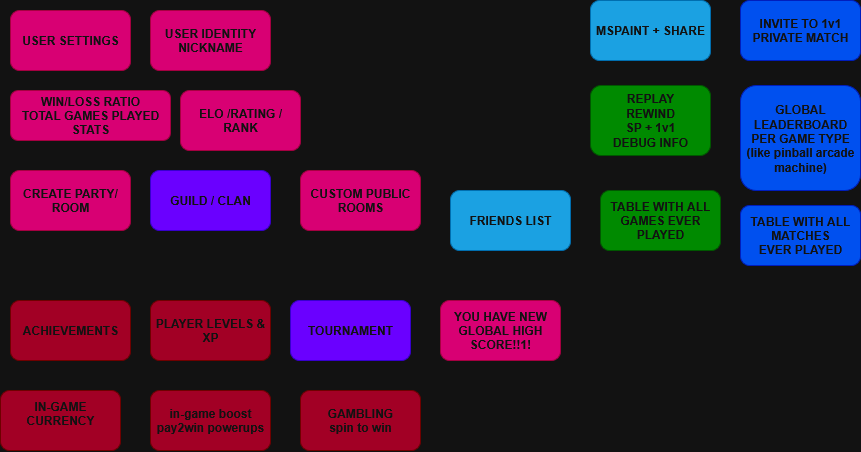

The diagram above was exported from draw.io. Its source (the exported page's mxGraphModel, read from the mxfile embedded in the PNG):
<mxGraphModel dx="1188" dy="626" grid="1" gridSize="10" guides="1" tooltips="1" connect="1" arrows="1" fold="1" page="1" pageScale="1" pageWidth="850" pageHeight="1100" math="0" shadow="0" extFonts="Permanent Marker^https://fonts.googleapis.com/css?family=Permanent+Marker">
  <root>
    <mxCell id="0" />
    <mxCell id="1" parent="0" />
    <mxCell id="EJB_Y2e0kzpyiUNDnoeQ-1" value="&lt;div&gt;REPLAY&lt;/div&gt;&lt;div&gt;REWIND&lt;/div&gt;&lt;div&gt;SP +&amp;nbsp;1v1&lt;/div&gt;&lt;div&gt;DEBUG INFO&lt;/div&gt;" style="rounded=1;whiteSpace=wrap;html=1;fillColor=#008a00;fontColor=#ffffff;strokeColor=#005700;fontStyle=1" parent="1" vertex="1">
      <mxGeometry x="630" y="520" width="120" height="70" as="geometry" />
    </mxCell>
    <mxCell id="EJB_Y2e0kzpyiUNDnoeQ-2" value="&lt;div&gt;USER IDENTITY&lt;/div&gt;&lt;div&gt;NICKNAME&lt;/div&gt;" style="rounded=1;whiteSpace=wrap;html=1;fillColor=#d80073;fontColor=#ffffff;strokeColor=#A50040;fontStyle=1" parent="1" vertex="1">
      <mxGeometry x="190" y="445" width="120" height="60" as="geometry" />
    </mxCell>
    <mxCell id="EJB_Y2e0kzpyiUNDnoeQ-3" value="USER SETTINGS" style="rounded=1;whiteSpace=wrap;html=1;fillColor=#d80073;fontColor=#ffffff;strokeColor=#A50040;fontStyle=1" parent="1" vertex="1">
      <mxGeometry x="50" y="445" width="120" height="60" as="geometry" />
    </mxCell>
    <mxCell id="EJB_Y2e0kzpyiUNDnoeQ-5" value="TABLE WITH ALL GAMES EVER PLAYED" style="rounded=1;whiteSpace=wrap;html=1;fillColor=#008a00;fontColor=#ffffff;strokeColor=#005700;fontStyle=1" parent="1" vertex="1">
      <mxGeometry x="640" y="625" width="120" height="60" as="geometry" />
    </mxCell>
    <mxCell id="EJB_Y2e0kzpyiUNDnoeQ-6" value="TABLE WITH ALL MATCHES&lt;br&gt;EVER PLAYED" style="rounded=1;whiteSpace=wrap;html=1;fillColor=#0050ef;fontColor=#ffffff;strokeColor=#001DBC;fontStyle=1" parent="1" vertex="1">
      <mxGeometry x="780" y="640" width="120" height="60" as="geometry" />
    </mxCell>
    <mxCell id="EJB_Y2e0kzpyiUNDnoeQ-7" value="MSPAINT + SHARE" style="rounded=1;whiteSpace=wrap;html=1;fillColor=#1ba1e2;fontColor=#ffffff;strokeColor=#006EAF;fontStyle=1" parent="1" vertex="1">
      <mxGeometry x="630" y="435" width="120" height="60" as="geometry" />
    </mxCell>
    <mxCell id="EJB_Y2e0kzpyiUNDnoeQ-8" value="INVITE TO 1v1 PRIVATE MATCH" style="rounded=1;whiteSpace=wrap;html=1;fillColor=#0050ef;fontColor=#ffffff;strokeColor=#001DBC;fontStyle=1" parent="1" vertex="1">
      <mxGeometry x="780" y="435" width="120" height="60" as="geometry" />
    </mxCell>
    <mxCell id="EJB_Y2e0kzpyiUNDnoeQ-9" value="WIN/LOSS RATIO&lt;br&gt;&lt;div&gt;TOTAL GAMES PLAYED&lt;/div&gt;&lt;div&gt;STATS&lt;/div&gt;" style="rounded=1;whiteSpace=wrap;html=1;fillColor=#d80073;fontColor=#ffffff;strokeColor=#A50040;fontStyle=1" parent="1" vertex="1">
      <mxGeometry x="50" y="525" width="160" height="50" as="geometry" />
    </mxCell>
    <mxCell id="EJB_Y2e0kzpyiUNDnoeQ-10" value="ELO /RATING / RANK" style="rounded=1;whiteSpace=wrap;html=1;fillColor=#d80073;fontColor=#ffffff;strokeColor=#A50040;fontStyle=1" parent="1" vertex="1">
      <mxGeometry x="220" y="525" width="120" height="60" as="geometry" />
    </mxCell>
    <mxCell id="EJB_Y2e0kzpyiUNDnoeQ-11" value="&lt;div&gt;GLOBAL LEADERBOARD PER GAME TYPE&lt;/div&gt;&lt;div&gt;(like pinball arcade machine)&lt;/div&gt;" style="rounded=1;whiteSpace=wrap;html=1;fillColor=#0050ef;fontColor=#ffffff;strokeColor=#001DBC;fontStyle=1" parent="1" vertex="1">
      <mxGeometry x="780" y="520" width="120" height="105" as="geometry" />
    </mxCell>
    <mxCell id="EJB_Y2e0kzpyiUNDnoeQ-12" value="&lt;div&gt;CREATE PARTY/ROOM&lt;/div&gt;" style="rounded=1;whiteSpace=wrap;html=1;fillColor=#d80073;fontColor=#ffffff;strokeColor=#A50040;fontStyle=1" parent="1" vertex="1">
      <mxGeometry x="50" y="605" width="120" height="60" as="geometry" />
    </mxCell>
    <mxCell id="0wxHjon89UPdAp3sFUMm-1" value="&lt;div&gt;IN-GAME CURRENCY&lt;/div&gt;&lt;div&gt;&lt;br&gt;&lt;/div&gt;" style="rounded=1;whiteSpace=wrap;html=1;fillColor=#a20025;fontColor=#ffffff;strokeColor=#6F0000;fontStyle=1" vertex="1" parent="1">
      <mxGeometry x="40" y="825" width="120" height="60" as="geometry" />
    </mxCell>
    <mxCell id="0wxHjon89UPdAp3sFUMm-2" value="in-game boost pay2win powerups" style="rounded=1;whiteSpace=wrap;html=1;fillColor=#a20025;fontColor=#ffffff;strokeColor=#6F0000;fontStyle=1" vertex="1" parent="1">
      <mxGeometry x="190" y="825" width="120" height="60" as="geometry" />
    </mxCell>
    <mxCell id="0wxHjon89UPdAp3sFUMm-3" value="PLAYER LEVELS &amp;amp; XP" style="rounded=1;whiteSpace=wrap;html=1;fillColor=#a20025;fontColor=#ffffff;strokeColor=#6F0000;fontStyle=1" vertex="1" parent="1">
      <mxGeometry x="190" y="735" width="120" height="60" as="geometry" />
    </mxCell>
    <mxCell id="0wxHjon89UPdAp3sFUMm-5" value="ACHIEVEMENTS" style="rounded=1;whiteSpace=wrap;html=1;fillColor=#a20025;fontColor=#ffffff;strokeColor=#6F0000;fontStyle=1" vertex="1" parent="1">
      <mxGeometry x="50" y="735" width="120" height="60" as="geometry" />
    </mxCell>
    <mxCell id="0wxHjon89UPdAp3sFUMm-6" value="&lt;div&gt;GAMBLING&lt;/div&gt;&lt;div&gt;spin to win&lt;/div&gt;" style="rounded=1;whiteSpace=wrap;html=1;fillColor=#a20025;fontColor=#ffffff;strokeColor=#6F0000;fontStyle=1" vertex="1" parent="1">
      <mxGeometry x="340" y="825" width="120" height="60" as="geometry" />
    </mxCell>
    <mxCell id="0wxHjon89UPdAp3sFUMm-7" value="CUSTOM PUBLIC ROOMS" style="rounded=1;whiteSpace=wrap;html=1;fillColor=#d80073;fontColor=#ffffff;strokeColor=#A50040;fontStyle=1" vertex="1" parent="1">
      <mxGeometry x="340" y="605" width="120" height="60" as="geometry" />
    </mxCell>
    <mxCell id="0wxHjon89UPdAp3sFUMm-8" value="FRIENDS LIST" style="rounded=1;whiteSpace=wrap;html=1;fillColor=#1ba1e2;fontColor=#ffffff;strokeColor=#006EAF;fontStyle=1" vertex="1" parent="1">
      <mxGeometry x="490" y="625" width="120" height="60" as="geometry" />
    </mxCell>
    <mxCell id="0wxHjon89UPdAp3sFUMm-9" value="GUILD / CLAN" style="rounded=1;whiteSpace=wrap;html=1;fillColor=#6a00ff;fontColor=#ffffff;strokeColor=#3700CC;fontStyle=1" vertex="1" parent="1">
      <mxGeometry x="190" y="605" width="120" height="60" as="geometry" />
    </mxCell>
    <mxCell id="0wxHjon89UPdAp3sFUMm-10" value="TOURNAMENT" style="rounded=1;whiteSpace=wrap;html=1;fillColor=#6a00ff;fontColor=#ffffff;strokeColor=#3700CC;fontStyle=1" vertex="1" parent="1">
      <mxGeometry x="330" y="735" width="120" height="60" as="geometry" />
    </mxCell>
    <mxCell id="0wxHjon89UPdAp3sFUMm-11" value="YOU HAVE NEW GLOBAL HIGH SCORE!!1!" style="rounded=1;whiteSpace=wrap;html=1;fillColor=#d80073;fontColor=#ffffff;strokeColor=#A50040;fontStyle=1" vertex="1" parent="1">
      <mxGeometry x="480" y="735" width="120" height="60" as="geometry" />
    </mxCell>
  </root>
</mxGraphModel>